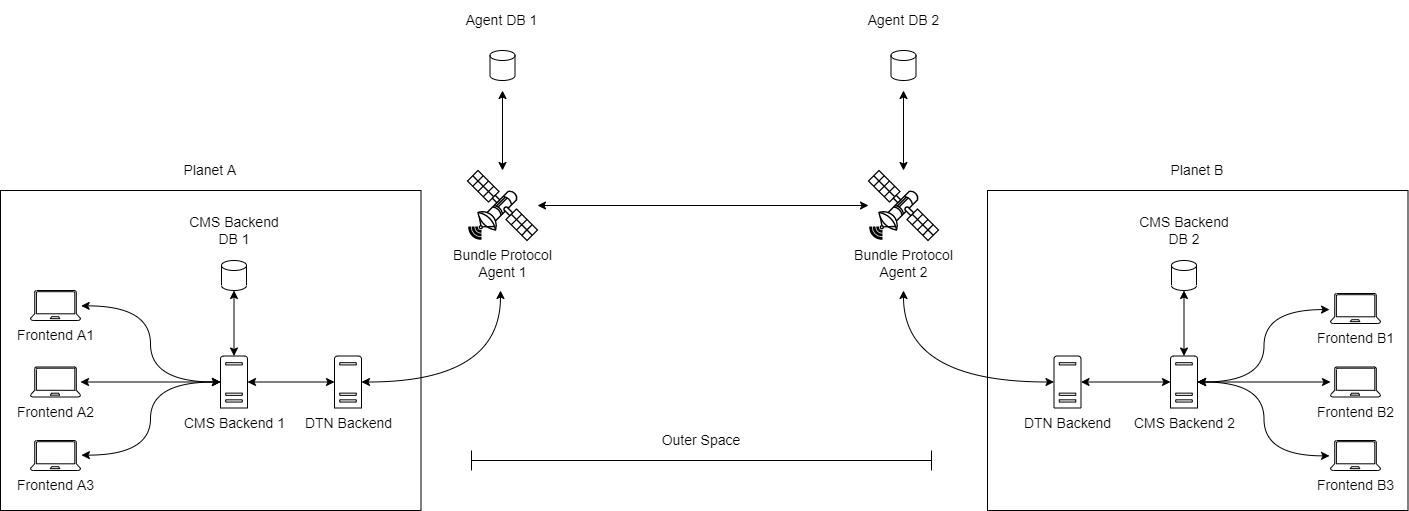

The diagram above was exported from draw.io. Its source (the exported page's mxGraphModel, read from the mxfile embedded in the PNG):
<mxGraphModel dx="1607" dy="1104" grid="1" gridSize="10" guides="1" tooltips="1" connect="1" arrows="1" fold="1" page="1" pageScale="1" pageWidth="827" pageHeight="1169" math="0" shadow="0">
  <root>
    <mxCell id="0" />
    <mxCell id="1" parent="0" />
    <mxCell id="AHLVtb06a3GhYe9vNd38-78" value="" style="rounded=0;whiteSpace=wrap;html=1;shadow=0;strokeWidth=1;fillColor=none;" parent="1" vertex="1">
      <mxGeometry x="737" y="470" width="420.5" height="320" as="geometry" />
    </mxCell>
    <mxCell id="AHLVtb06a3GhYe9vNd38-39" value="" style="rounded=0;whiteSpace=wrap;html=1;shadow=0;strokeWidth=1;fillColor=none;" parent="1" vertex="1">
      <mxGeometry x="-250" y="470" width="420.5" height="320" as="geometry" />
    </mxCell>
    <mxCell id="AHLVtb06a3GhYe9vNd38-40" style="edgeStyle=orthogonalEdgeStyle;curved=1;orthogonalLoop=1;jettySize=auto;html=1;startArrow=classic;startFill=1;" parent="1" source="AHLVtb06a3GhYe9vNd38-44" target="AHLVtb06a3GhYe9vNd38-47" edge="1">
      <mxGeometry relative="1" as="geometry" />
    </mxCell>
    <mxCell id="AHLVtb06a3GhYe9vNd38-41" value="" style="strokeWidth=1;html=1;shape=mxgraph.flowchart.database;whiteSpace=wrap;shadow=0;" parent="1" vertex="1">
      <mxGeometry x="239.5" y="330" width="25" height="30" as="geometry" />
    </mxCell>
    <mxCell id="AHLVtb06a3GhYe9vNd38-42" value="" style="strokeWidth=1;html=1;shape=mxgraph.flowchart.database;whiteSpace=wrap;" parent="1" vertex="1">
      <mxGeometry x="640.5" y="330" width="25" height="30" as="geometry" />
    </mxCell>
    <mxCell id="AHLVtb06a3GhYe9vNd38-43" style="edgeStyle=orthogonalEdgeStyle;curved=1;orthogonalLoop=1;jettySize=auto;html=1;startArrow=classic;startFill=1;" parent="1" source="AHLVtb06a3GhYe9vNd38-44" edge="1">
      <mxGeometry relative="1" as="geometry">
        <mxPoint x="252" y="370" as="targetPoint" />
      </mxGeometry>
    </mxCell>
    <mxCell id="AHLVtb06a3GhYe9vNd38-44" value="&lt;font style=&quot;font-size: 14px&quot;&gt;Bundle Protocol&lt;br&gt;Agent 1&lt;/font&gt;" style="verticalAlign=top;verticalLabelPosition=bottom;labelPosition=center;align=center;html=1;outlineConnect=0;gradientDirection=north;strokeWidth=2;shape=mxgraph.networks.satellite;" parent="1" vertex="1">
      <mxGeometry x="217" y="450" width="70" height="70" as="geometry" />
    </mxCell>
    <mxCell id="AHLVtb06a3GhYe9vNd38-46" style="edgeStyle=orthogonalEdgeStyle;curved=1;orthogonalLoop=1;jettySize=auto;html=1;startArrow=classic;startFill=1;" parent="1" source="AHLVtb06a3GhYe9vNd38-47" edge="1">
      <mxGeometry relative="1" as="geometry">
        <mxPoint x="653" y="370" as="targetPoint" />
      </mxGeometry>
    </mxCell>
    <mxCell id="AHLVtb06a3GhYe9vNd38-47" value="&lt;font style=&quot;font-size: 14px&quot;&gt;Bundle Protocol&lt;br&gt;Agent 2&lt;/font&gt;" style="verticalAlign=top;verticalLabelPosition=bottom;labelPosition=center;align=center;html=1;outlineConnect=0;gradientDirection=north;strokeWidth=2;shape=mxgraph.networks.satellite;" parent="1" vertex="1">
      <mxGeometry x="618" y="450" width="70" height="70" as="geometry" />
    </mxCell>
    <mxCell id="AHLVtb06a3GhYe9vNd38-48" style="edgeStyle=orthogonalEdgeStyle;orthogonalLoop=1;jettySize=auto;html=1;curved=1;startArrow=classic;startFill=1;" parent="1" source="AHLVtb06a3GhYe9vNd38-79" edge="1">
      <mxGeometry x="614" y="450" as="geometry">
        <mxPoint x="767" y="652" as="sourcePoint" />
        <mxPoint x="653" y="570" as="targetPoint" />
      </mxGeometry>
    </mxCell>
    <mxCell id="AHLVtb06a3GhYe9vNd38-49" style="edgeStyle=orthogonalEdgeStyle;curved=1;orthogonalLoop=1;jettySize=auto;html=1;entryX=0.5;entryY=1;entryDx=0;entryDy=0;entryPerimeter=0;startArrow=classic;startFill=1;" parent="1" source="AHLVtb06a3GhYe9vNd38-52" edge="1">
      <mxGeometry relative="1" as="geometry">
        <mxPoint x="-16.5" y="570" as="targetPoint" />
      </mxGeometry>
    </mxCell>
    <mxCell id="AHLVtb06a3GhYe9vNd38-50" style="edgeStyle=orthogonalEdgeStyle;curved=1;orthogonalLoop=1;jettySize=auto;html=1;entryX=1.013;entryY=0.512;entryDx=0;entryDy=0;entryPerimeter=0;startArrow=classic;startFill=1;" parent="1" source="AHLVtb06a3GhYe9vNd38-52" target="AHLVtb06a3GhYe9vNd38-62" edge="1">
      <mxGeometry relative="1" as="geometry" />
    </mxCell>
    <mxCell id="AHLVtb06a3GhYe9vNd38-51" style="edgeStyle=orthogonalEdgeStyle;curved=1;orthogonalLoop=1;jettySize=auto;html=1;entryX=1.018;entryY=0.488;entryDx=0;entryDy=0;entryPerimeter=0;startArrow=classic;startFill=1;" parent="1" source="AHLVtb06a3GhYe9vNd38-52" target="AHLVtb06a3GhYe9vNd38-63" edge="1">
      <mxGeometry relative="1" as="geometry" />
    </mxCell>
    <mxCell id="AHLVtb06a3GhYe9vNd38-76" style="edgeStyle=orthogonalEdgeStyle;rounded=0;orthogonalLoop=1;jettySize=auto;html=1;startArrow=classic;startFill=1;" parent="1" source="AHLVtb06a3GhYe9vNd38-52" target="AHLVtb06a3GhYe9vNd38-75" edge="1">
      <mxGeometry relative="1" as="geometry" />
    </mxCell>
    <mxCell id="AHLVtb06a3GhYe9vNd38-52" value="&lt;font style=&quot;font-size: 14px&quot;&gt;CMS Backend 1&lt;/font&gt;" style="pointerEvents=1;shadow=0;dashed=0;html=1;labelPosition=center;verticalLabelPosition=bottom;verticalAlign=top;outlineConnect=0;align=center;shape=mxgraph.office.servers.physical_host;" parent="1" vertex="1">
      <mxGeometry x="-30" y="635.5" width="27" height="52" as="geometry" />
    </mxCell>
    <mxCell id="AHLVtb06a3GhYe9vNd38-53" style="edgeStyle=orthogonalEdgeStyle;curved=1;orthogonalLoop=1;jettySize=auto;html=1;startArrow=classic;startFill=1;" parent="1" source="AHLVtb06a3GhYe9vNd38-54" target="AHLVtb06a3GhYe9vNd38-52" edge="1">
      <mxGeometry relative="1" as="geometry" />
    </mxCell>
    <mxCell id="AHLVtb06a3GhYe9vNd38-54" value="&lt;font style=&quot;font-size: 14px&quot;&gt;Frontend A2&lt;/font&gt;" style="verticalLabelPosition=bottom;html=1;verticalAlign=top;align=center;shape=mxgraph.azure.laptop;pointerEvents=1;shadow=0;" parent="1" vertex="1">
      <mxGeometry x="-220" y="646.5" width="50" height="30" as="geometry" />
    </mxCell>
    <mxCell id="AHLVtb06a3GhYe9vNd38-55" style="edgeStyle=orthogonalEdgeStyle;curved=1;orthogonalLoop=1;jettySize=auto;html=1;entryX=0.5;entryY=1;entryDx=0;entryDy=0;entryPerimeter=0;startArrow=classic;startFill=1;" parent="1" source="AHLVtb06a3GhYe9vNd38-58" target="AHLVtb06a3GhYe9vNd38-61" edge="1">
      <mxGeometry relative="1" as="geometry" />
    </mxCell>
    <mxCell id="AHLVtb06a3GhYe9vNd38-56" style="edgeStyle=orthogonalEdgeStyle;curved=1;orthogonalLoop=1;jettySize=auto;html=1;entryX=-0.019;entryY=0.536;entryDx=0;entryDy=0;entryPerimeter=0;startArrow=classic;startFill=1;" parent="1" source="AHLVtb06a3GhYe9vNd38-58" target="AHLVtb06a3GhYe9vNd38-64" edge="1">
      <mxGeometry relative="1" as="geometry" />
    </mxCell>
    <mxCell id="AHLVtb06a3GhYe9vNd38-57" style="edgeStyle=orthogonalEdgeStyle;curved=1;orthogonalLoop=1;jettySize=auto;html=1;entryX=-0.019;entryY=0.512;entryDx=0;entryDy=0;entryPerimeter=0;startArrow=classic;startFill=1;" parent="1" source="AHLVtb06a3GhYe9vNd38-58" target="AHLVtb06a3GhYe9vNd38-65" edge="1">
      <mxGeometry relative="1" as="geometry" />
    </mxCell>
    <mxCell id="AHLVtb06a3GhYe9vNd38-58" value="&lt;font style=&quot;font-size: 14px&quot;&gt;CMS Backend 2&lt;/font&gt;" style="pointerEvents=1;shadow=0;dashed=0;html=1;labelPosition=center;verticalLabelPosition=bottom;verticalAlign=top;outlineConnect=0;align=center;shape=mxgraph.office.servers.physical_host;" parent="1" vertex="1">
      <mxGeometry x="920" y="635.5" width="27" height="52" as="geometry" />
    </mxCell>
    <mxCell id="AHLVtb06a3GhYe9vNd38-59" style="edgeStyle=orthogonalEdgeStyle;curved=1;orthogonalLoop=1;jettySize=auto;html=1;startArrow=classic;startFill=1;" parent="1" source="AHLVtb06a3GhYe9vNd38-60" target="AHLVtb06a3GhYe9vNd38-58" edge="1">
      <mxGeometry relative="1" as="geometry" />
    </mxCell>
    <mxCell id="AHLVtb06a3GhYe9vNd38-60" value="&lt;font style=&quot;font-size: 14px&quot;&gt;Frontend B2&lt;/font&gt;" style="verticalLabelPosition=bottom;html=1;verticalAlign=top;align=center;shape=mxgraph.azure.laptop;pointerEvents=1;shadow=0;" parent="1" vertex="1">
      <mxGeometry x="1080" y="646.5" width="50" height="30" as="geometry" />
    </mxCell>
    <mxCell id="AHLVtb06a3GhYe9vNd38-61" value="" style="strokeWidth=1;html=1;shape=mxgraph.flowchart.database;whiteSpace=wrap;shadow=0;" parent="1" vertex="1">
      <mxGeometry x="921" y="540" width="25" height="30" as="geometry" />
    </mxCell>
    <mxCell id="AHLVtb06a3GhYe9vNd38-62" value="&lt;font style=&quot;font-size: 14px&quot;&gt;Frontend A1&lt;/font&gt;" style="verticalLabelPosition=bottom;html=1;verticalAlign=top;align=center;shape=mxgraph.azure.laptop;pointerEvents=1;shadow=0;" parent="1" vertex="1">
      <mxGeometry x="-220" y="570" width="50" height="30" as="geometry" />
    </mxCell>
    <mxCell id="AHLVtb06a3GhYe9vNd38-63" value="&lt;font style=&quot;font-size: 14px&quot;&gt;Frontend A3&lt;/font&gt;" style="verticalLabelPosition=bottom;html=1;verticalAlign=top;align=center;shape=mxgraph.azure.laptop;pointerEvents=1;shadow=0;" parent="1" vertex="1">
      <mxGeometry x="-220" y="720" width="50" height="30" as="geometry" />
    </mxCell>
    <mxCell id="AHLVtb06a3GhYe9vNd38-64" value="&lt;font style=&quot;font-size: 14px&quot;&gt;Frontend B1&lt;/font&gt;" style="verticalLabelPosition=bottom;html=1;verticalAlign=top;align=center;shape=mxgraph.azure.laptop;pointerEvents=1;shadow=0;" parent="1" vertex="1">
      <mxGeometry x="1080" y="573" width="50" height="30" as="geometry" />
    </mxCell>
    <mxCell id="AHLVtb06a3GhYe9vNd38-65" value="&lt;font style=&quot;font-size: 14px&quot;&gt;Frontend B3&lt;/font&gt;" style="verticalLabelPosition=bottom;html=1;verticalAlign=top;align=center;shape=mxgraph.azure.laptop;pointerEvents=1;shadow=0;" parent="1" vertex="1">
      <mxGeometry x="1080" y="720" width="50" height="30" as="geometry" />
    </mxCell>
    <mxCell id="AHLVtb06a3GhYe9vNd38-66" value="&lt;font style=&quot;font-size: 14px&quot;&gt;CMS Backend&lt;br&gt;DB 2&lt;br&gt;&lt;/font&gt;" style="text;html=1;strokeColor=none;fillColor=none;align=center;verticalAlign=middle;whiteSpace=wrap;rounded=0;shadow=0;" parent="1" vertex="1">
      <mxGeometry x="883.5" y="490" width="100" height="40" as="geometry" />
    </mxCell>
    <mxCell id="AHLVtb06a3GhYe9vNd38-67" value="&lt;font style=&quot;font-size: 14px&quot;&gt;Agent DB 1&lt;br&gt;&lt;/font&gt;" style="text;html=1;strokeColor=none;fillColor=none;align=center;verticalAlign=middle;whiteSpace=wrap;rounded=0;shadow=0;" parent="1" vertex="1">
      <mxGeometry x="213" y="280" width="77" height="40" as="geometry" />
    </mxCell>
    <mxCell id="AHLVtb06a3GhYe9vNd38-68" value="&lt;font style=&quot;font-size: 14px&quot;&gt;Agent DB 2&lt;br&gt;&lt;/font&gt;" style="text;html=1;strokeColor=none;fillColor=none;align=center;verticalAlign=middle;whiteSpace=wrap;rounded=0;shadow=0;" parent="1" vertex="1">
      <mxGeometry x="611.63" y="280" width="82.75" height="40" as="geometry" />
    </mxCell>
    <mxCell id="AHLVtb06a3GhYe9vNd38-69" value="" style="strokeWidth=1;html=1;shape=mxgraph.flowchart.database;whiteSpace=wrap;shadow=0;" parent="1" vertex="1">
      <mxGeometry x="-29" y="540" width="25" height="30" as="geometry" />
    </mxCell>
    <mxCell id="AHLVtb06a3GhYe9vNd38-70" value="&lt;font style=&quot;font-size: 14px&quot;&gt;CMS Backend&lt;br&gt;DB 1&lt;br&gt;&lt;/font&gt;" style="text;html=1;strokeColor=none;fillColor=none;align=center;verticalAlign=middle;whiteSpace=wrap;rounded=0;shadow=0;" parent="1" vertex="1">
      <mxGeometry x="-66.5" y="490" width="100" height="40" as="geometry" />
    </mxCell>
    <mxCell id="AHLVtb06a3GhYe9vNd38-71" value="&lt;font style=&quot;font-size: 14px&quot;&gt;Planet A&lt;/font&gt;" style="text;html=1;strokeColor=none;fillColor=none;align=center;verticalAlign=middle;whiteSpace=wrap;rounded=0;shadow=0;" parent="1" vertex="1">
      <mxGeometry x="-68.87" y="440" width="58.25" height="20" as="geometry" />
    </mxCell>
    <mxCell id="AHLVtb06a3GhYe9vNd38-72" value="&lt;font style=&quot;font-size: 14px&quot;&gt;Planet B&lt;/font&gt;" style="text;html=1;strokeColor=none;fillColor=none;align=center;verticalAlign=middle;whiteSpace=wrap;rounded=0;shadow=0;" parent="1" vertex="1">
      <mxGeometry x="918.13" y="440" width="58.25" height="20" as="geometry" />
    </mxCell>
    <mxCell id="AHLVtb06a3GhYe9vNd38-73" value="" style="shape=crossbar;whiteSpace=wrap;html=1;rounded=1;shadow=0;strokeWidth=1;fillColor=none;" parent="1" vertex="1">
      <mxGeometry x="221" y="730" width="460" height="20" as="geometry" />
    </mxCell>
    <mxCell id="AHLVtb06a3GhYe9vNd38-74" value="&lt;span style=&quot;font-size: 14px&quot;&gt;Outer Space&lt;/span&gt;" style="text;html=1;strokeColor=none;fillColor=none;align=center;verticalAlign=middle;whiteSpace=wrap;rounded=0;shadow=0;" parent="1" vertex="1">
      <mxGeometry x="408" y="710" width="86" height="20" as="geometry" />
    </mxCell>
    <mxCell id="AHLVtb06a3GhYe9vNd38-77" style="edgeStyle=orthogonalEdgeStyle;orthogonalLoop=1;jettySize=auto;html=1;startArrow=classic;startFill=1;curved=1;" parent="1" source="AHLVtb06a3GhYe9vNd38-75" edge="1">
      <mxGeometry relative="1" as="geometry">
        <mxPoint x="250" y="570" as="targetPoint" />
      </mxGeometry>
    </mxCell>
    <mxCell id="AHLVtb06a3GhYe9vNd38-75" value="&lt;font style=&quot;font-size: 14px&quot;&gt;DTN Backend&lt;/font&gt;" style="pointerEvents=1;shadow=0;dashed=0;html=1;labelPosition=center;verticalLabelPosition=bottom;verticalAlign=top;outlineConnect=0;align=center;shape=mxgraph.office.servers.physical_host;" parent="1" vertex="1">
      <mxGeometry x="84" y="635.5" width="27" height="52" as="geometry" />
    </mxCell>
    <mxCell id="AHLVtb06a3GhYe9vNd38-80" style="edgeStyle=orthogonalEdgeStyle;curved=1;orthogonalLoop=1;jettySize=auto;html=1;startArrow=classic;startFill=1;" parent="1" source="AHLVtb06a3GhYe9vNd38-79" target="AHLVtb06a3GhYe9vNd38-58" edge="1">
      <mxGeometry relative="1" as="geometry" />
    </mxCell>
    <mxCell id="AHLVtb06a3GhYe9vNd38-79" value="&lt;font style=&quot;font-size: 14px&quot;&gt;DTN Backend&lt;/font&gt;" style="pointerEvents=1;shadow=0;dashed=0;html=1;labelPosition=center;verticalLabelPosition=bottom;verticalAlign=top;outlineConnect=0;align=center;shape=mxgraph.office.servers.physical_host;" parent="1" vertex="1">
      <mxGeometry x="803.5" y="635.5" width="27" height="52" as="geometry" />
    </mxCell>
  </root>
</mxGraphModel>